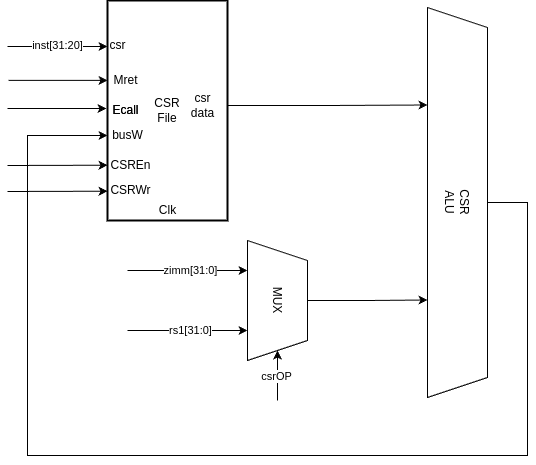

The diagram above was exported from draw.io. Its source (the exported page's mxGraphModel, read from the mxfile embedded in the PNG):
<mxGraphModel dx="683" dy="414" grid="1" gridSize="10" guides="1" tooltips="1" connect="1" arrows="1" fold="1" page="1" pageScale="1" pageWidth="850" pageHeight="1100" math="0" shadow="0">
  <root>
    <mxCell id="0" />
    <mxCell id="1" parent="0" />
    <mxCell id="szDTB78MbOPcaTwE8j59-1" value="CSR&lt;br&gt;File" style="rounded=0;whiteSpace=wrap;html=1;strokeWidth=2;perimeterSpacing=0;" vertex="1" parent="1">
      <mxGeometry x="270" y="120" width="120" height="220" as="geometry" />
    </mxCell>
    <mxCell id="szDTB78MbOPcaTwE8j59-2" value="csr" style="text;html=1;align=center;verticalAlign=middle;resizable=0;points=[];autosize=1;strokeColor=none;fillColor=none;" vertex="1" parent="1">
      <mxGeometry x="260" y="150" width="40" height="30" as="geometry" />
    </mxCell>
    <mxCell id="szDTB78MbOPcaTwE8j59-6" value="busW" style="text;html=1;align=center;verticalAlign=middle;resizable=0;points=[];autosize=1;strokeColor=none;fillColor=none;" vertex="1" parent="1">
      <mxGeometry x="265" y="240" width="50" height="30" as="geometry" />
    </mxCell>
    <mxCell id="szDTB78MbOPcaTwE8j59-7" value="CSRWr" style="text;html=1;align=center;verticalAlign=middle;resizable=0;points=[];autosize=1;strokeColor=none;fillColor=none;" vertex="1" parent="1">
      <mxGeometry x="263" y="295" width="60" height="30" as="geometry" />
    </mxCell>
    <mxCell id="szDTB78MbOPcaTwE8j59-16" value="CSREn" style="text;html=1;align=center;verticalAlign=middle;resizable=0;points=[];autosize=1;strokeColor=none;fillColor=none;" vertex="1" parent="1">
      <mxGeometry x="263" y="270" width="60" height="30" as="geometry" />
    </mxCell>
    <mxCell id="szDTB78MbOPcaTwE8j59-20" value="Clk" style="text;html=1;align=center;verticalAlign=middle;resizable=0;points=[];autosize=1;strokeColor=none;fillColor=none;" vertex="1" parent="1">
      <mxGeometry x="310" y="315" width="40" height="30" as="geometry" />
    </mxCell>
    <mxCell id="szDTB78MbOPcaTwE8j59-24" value="CSR&lt;br&gt;ALU" style="shape=trapezoid;perimeter=trapezoidPerimeter;whiteSpace=wrap;html=1;fixedSize=1;rotation=90;" vertex="1" parent="1">
      <mxGeometry x="425" y="292" width="390" height="60" as="geometry" />
    </mxCell>
    <mxCell id="szDTB78MbOPcaTwE8j59-26" style="edgeStyle=orthogonalEdgeStyle;rounded=0;orthogonalLoop=1;jettySize=auto;html=1;entryX=0.25;entryY=1;entryDx=0;entryDy=0;" edge="1" parent="1" source="szDTB78MbOPcaTwE8j59-25" target="szDTB78MbOPcaTwE8j59-24">
      <mxGeometry relative="1" as="geometry" />
    </mxCell>
    <mxCell id="szDTB78MbOPcaTwE8j59-25" value="csr&lt;br&gt;data" style="text;html=1;align=center;verticalAlign=middle;resizable=0;points=[];autosize=1;strokeColor=none;fillColor=none;" vertex="1" parent="1">
      <mxGeometry x="340" y="205" width="50" height="40" as="geometry" />
    </mxCell>
    <mxCell id="szDTB78MbOPcaTwE8j59-30" value="" style="endArrow=classic;html=1;rounded=0;exitX=0.5;exitY=0;exitDx=0;exitDy=0;" edge="1" parent="1" source="szDTB78MbOPcaTwE8j59-24">
      <mxGeometry width="50" height="50" relative="1" as="geometry">
        <mxPoint x="650" y="347" as="sourcePoint" />
        <mxPoint x="270" y="255" as="targetPoint" />
        <Array as="points">
          <mxPoint x="690" y="322" />
          <mxPoint x="690" y="575" />
          <mxPoint x="190" y="575" />
          <mxPoint x="190" y="255" />
        </Array>
      </mxGeometry>
    </mxCell>
    <mxCell id="szDTB78MbOPcaTwE8j59-32" style="edgeStyle=orthogonalEdgeStyle;rounded=0;orthogonalLoop=1;jettySize=auto;html=1;entryX=0.75;entryY=1;entryDx=0;entryDy=0;" edge="1" parent="1" source="szDTB78MbOPcaTwE8j59-31" target="szDTB78MbOPcaTwE8j59-24">
      <mxGeometry relative="1" as="geometry" />
    </mxCell>
    <mxCell id="szDTB78MbOPcaTwE8j59-31" value="MUX" style="shape=trapezoid;perimeter=trapezoidPerimeter;whiteSpace=wrap;html=1;fixedSize=1;rotation=90;" vertex="1" parent="1">
      <mxGeometry x="380" y="390" width="120" height="60" as="geometry" />
    </mxCell>
    <mxCell id="szDTB78MbOPcaTwE8j59-33" value="" style="endArrow=classic;html=1;rounded=0;entryX=0.25;entryY=1;entryDx=0;entryDy=0;" edge="1" parent="1" target="szDTB78MbOPcaTwE8j59-31">
      <mxGeometry width="50" height="50" relative="1" as="geometry">
        <mxPoint x="290" y="390" as="sourcePoint" />
        <mxPoint x="470" y="310" as="targetPoint" />
      </mxGeometry>
    </mxCell>
    <mxCell id="szDTB78MbOPcaTwE8j59-36" value="zimm[31:0]" style="edgeLabel;html=1;align=center;verticalAlign=middle;resizable=0;points=[];" vertex="1" connectable="0" parent="szDTB78MbOPcaTwE8j59-33">
      <mxGeometry x="0.0405" relative="1" as="geometry">
        <mxPoint as="offset" />
      </mxGeometry>
    </mxCell>
    <mxCell id="szDTB78MbOPcaTwE8j59-34" value="" style="endArrow=classic;html=1;rounded=0;entryX=0.25;entryY=1;entryDx=0;entryDy=0;" edge="1" parent="1">
      <mxGeometry width="50" height="50" relative="1" as="geometry">
        <mxPoint x="290" y="450" as="sourcePoint" />
        <mxPoint x="410" y="450" as="targetPoint" />
      </mxGeometry>
    </mxCell>
    <mxCell id="szDTB78MbOPcaTwE8j59-37" value="rs1[31:0]" style="edgeLabel;html=1;align=center;verticalAlign=middle;resizable=0;points=[];" vertex="1" connectable="0" parent="szDTB78MbOPcaTwE8j59-34">
      <mxGeometry x="0.0405" relative="1" as="geometry">
        <mxPoint as="offset" />
      </mxGeometry>
    </mxCell>
    <mxCell id="szDTB78MbOPcaTwE8j59-38" value="" style="endArrow=classic;html=1;rounded=0;entryX=0;entryY=0.25;entryDx=0;entryDy=0;" edge="1" parent="1">
      <mxGeometry width="50" height="50" relative="1" as="geometry">
        <mxPoint x="170" y="166" as="sourcePoint" />
        <mxPoint x="270" y="166" as="targetPoint" />
      </mxGeometry>
    </mxCell>
    <mxCell id="szDTB78MbOPcaTwE8j59-39" value="inst[31:20]" style="edgeLabel;html=1;align=center;verticalAlign=middle;resizable=0;points=[];" vertex="1" connectable="0" parent="szDTB78MbOPcaTwE8j59-38">
      <mxGeometry x="0.0036" y="1" relative="1" as="geometry">
        <mxPoint as="offset" />
      </mxGeometry>
    </mxCell>
    <mxCell id="szDTB78MbOPcaTwE8j59-40" value="" style="endArrow=classic;html=1;rounded=0;entryX=0;entryY=0.25;entryDx=0;entryDy=0;" edge="1" parent="1">
      <mxGeometry width="50" height="50" relative="1" as="geometry">
        <mxPoint x="170" y="285" as="sourcePoint" />
        <mxPoint x="270" y="284.71" as="targetPoint" />
      </mxGeometry>
    </mxCell>
    <mxCell id="szDTB78MbOPcaTwE8j59-42" value="" style="endArrow=classic;html=1;rounded=0;entryX=0;entryY=0.25;entryDx=0;entryDy=0;" edge="1" parent="1">
      <mxGeometry width="50" height="50" relative="1" as="geometry">
        <mxPoint x="170" y="311" as="sourcePoint" />
        <mxPoint x="270" y="310.71" as="targetPoint" />
      </mxGeometry>
    </mxCell>
    <mxCell id="szDTB78MbOPcaTwE8j59-44" value="" style="endArrow=classic;html=1;rounded=0;entryX=1;entryY=0.5;entryDx=0;entryDy=0;" edge="1" parent="1" target="szDTB78MbOPcaTwE8j59-31">
      <mxGeometry width="50" height="50" relative="1" as="geometry">
        <mxPoint x="440" y="520" as="sourcePoint" />
        <mxPoint x="470" y="310" as="targetPoint" />
      </mxGeometry>
    </mxCell>
    <mxCell id="szDTB78MbOPcaTwE8j59-45" value="csrOP" style="edgeLabel;html=1;align=center;verticalAlign=middle;resizable=0;points=[];" vertex="1" connectable="0" parent="szDTB78MbOPcaTwE8j59-44">
      <mxGeometry x="-0.0457" y="1" relative="1" as="geometry">
        <mxPoint as="offset" />
      </mxGeometry>
    </mxCell>
    <mxCell id="szDTB78MbOPcaTwE8j59-48" value="Ecall" style="text;html=1;align=center;verticalAlign=middle;resizable=0;points=[];autosize=1;strokeColor=none;fillColor=none;" vertex="1" parent="1">
      <mxGeometry x="263" y="215" width="50" height="30" as="geometry" />
    </mxCell>
    <mxCell id="szDTB78MbOPcaTwE8j59-49" value="" style="endArrow=classic;html=1;rounded=0;" edge="1" parent="1">
      <mxGeometry width="50" height="50" relative="1" as="geometry">
        <mxPoint x="170" y="228" as="sourcePoint" />
        <mxPoint x="269" y="228.046875" as="targetPoint" />
      </mxGeometry>
    </mxCell>
    <mxCell id="szDTB78MbOPcaTwE8j59-50" value="Ecall" style="text;html=1;align=center;verticalAlign=middle;resizable=0;points=[];autosize=1;strokeColor=none;fillColor=none;" vertex="1" parent="1">
      <mxGeometry x="263" y="215" width="50" height="30" as="geometry" />
    </mxCell>
    <mxCell id="szDTB78MbOPcaTwE8j59-51" value="Mret" style="text;html=1;align=center;verticalAlign=middle;resizable=0;points=[];autosize=1;strokeColor=none;fillColor=none;" vertex="1" parent="1">
      <mxGeometry x="263" y="185" width="50" height="30" as="geometry" />
    </mxCell>
    <mxCell id="szDTB78MbOPcaTwE8j59-52" value="" style="endArrow=classic;html=1;rounded=0;" edge="1" parent="1">
      <mxGeometry width="50" height="50" relative="1" as="geometry">
        <mxPoint x="171" y="199.82999999999998" as="sourcePoint" />
        <mxPoint x="270" y="199.87687499999998" as="targetPoint" />
      </mxGeometry>
    </mxCell>
  </root>
</mxGraphModel>